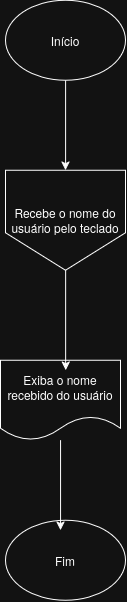

The diagram above was exported from draw.io. Its source (the exported page's mxGraphModel, read from the mxfile embedded in the PNG):
<mxGraphModel dx="1553" dy="922" grid="1" gridSize="10" guides="1" tooltips="1" connect="1" arrows="1" fold="1" page="1" pageScale="1" pageWidth="850" pageHeight="1100" math="0" shadow="0">
  <root>
    <mxCell id="0" />
    <mxCell id="1" parent="0" />
    <mxCell id="05fK5RmyrLw-izaFcHRT-14" edge="1" parent="1" source="05fK5RmyrLw-izaFcHRT-6" style="edgeStyle=orthogonalEdgeStyle;rounded=0;orthogonalLoop=1;jettySize=auto;html=1;entryX=0.5;entryY=0;entryDx=0;entryDy=0;" target="05fK5RmyrLw-izaFcHRT-13">
      <mxGeometry relative="1" as="geometry" />
    </mxCell>
    <mxCell id="05fK5RmyrLw-izaFcHRT-6" parent="1" style="ellipse;whiteSpace=wrap;html=1;shapeInside=1;" value="Início" vertex="1">
      <mxGeometry height="80" width="120" x="370" y="200" as="geometry" />
    </mxCell>
    <mxCell id="05fK5RmyrLw-izaFcHRT-9" parent="1" style="shape=document;whiteSpace=wrap;html=1;boundedLbl=1;" value="Exiba o nome recebido do usuário" vertex="1">
      <mxGeometry height="80" width="120" x="365" y="560" as="geometry" />
    </mxCell>
    <mxCell id="05fK5RmyrLw-izaFcHRT-11" parent="1" style="ellipse;whiteSpace=wrap;html=1;shapeInside=1;" value="Fim" vertex="1">
      <mxGeometry height="80" width="120" x="370" y="720" as="geometry" />
    </mxCell>
    <mxCell id="05fK5RmyrLw-izaFcHRT-12" edge="1" parent="1" source="05fK5RmyrLw-izaFcHRT-9" style="edgeStyle=orthogonalEdgeStyle;rounded=0;orthogonalLoop=1;jettySize=auto;html=1;entryX=0.458;entryY=0.125;entryDx=0;entryDy=0;entryPerimeter=0;" target="05fK5RmyrLw-izaFcHRT-11">
      <mxGeometry relative="1" as="geometry" />
    </mxCell>
    <mxCell id="05fK5RmyrLw-izaFcHRT-13" parent="1" style="shape=offPageConnector;whiteSpace=wrap;html=1;" value="Recebe o nome do usuário pelo teclado" vertex="1">
      <mxGeometry height="100" width="120" x="370" y="370" as="geometry" />
    </mxCell>
    <mxCell id="05fK5RmyrLw-izaFcHRT-15" edge="1" parent="1" source="05fK5RmyrLw-izaFcHRT-13" style="edgeStyle=orthogonalEdgeStyle;rounded=0;orthogonalLoop=1;jettySize=auto;html=1;entryX=0.542;entryY=0.125;entryDx=0;entryDy=0;entryPerimeter=0;" target="05fK5RmyrLw-izaFcHRT-9">
      <mxGeometry relative="1" as="geometry" />
    </mxCell>
  </root>
</mxGraphModel>